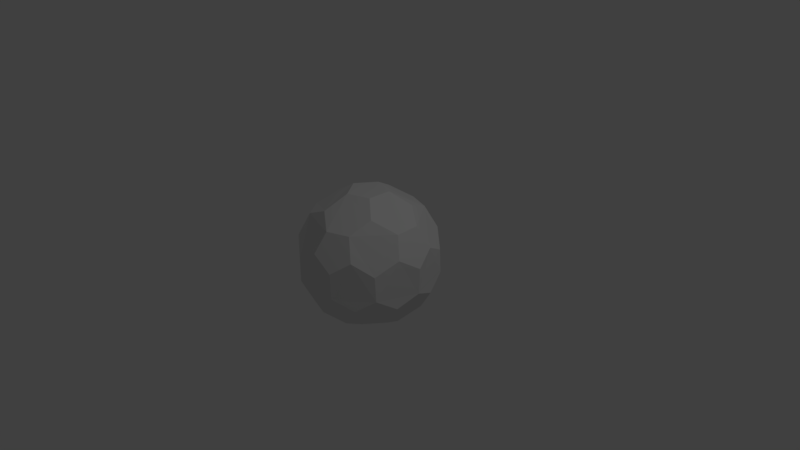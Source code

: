 # Source: football.t2.blend  (saved by Blender 2.79.0; exported with 4.5.12 LTS)
import bpy
from mathutils import Matrix  # noqa: F401  (used for matrix-valued properties, if any)

bpy.ops.wm.read_factory_settings(use_empty=True)
scene = bpy.context.scene
scene.name = 'Scene'

# ---- collections
col_collection_1 = bpy.data.collections.new('Collection 1'); scene.collection.children.link(col_collection_1)

# ---- world
world_world = bpy.data.worlds.new('World'); scene.world = world_world
world_world.color = (0.05088, 0.05088, 0.05088)
world_world.use_sun_shadow = False
world_world.sun_shadow_jitter_overblur = 0.0
world_world.cycles.sampling_method = 'MANUAL'

# ---- cameras
cam_camera = bpy.data.cameras.new('Camera')
cam_camera.clip_end = 100.0
cam_camera.lens = 35.0
cam_camera.sensor_width = 32.0
cam_camera.sensor_height = 18.0
cam_camera.ortho_scale = 7.314
cam_camera.dof.focus_distance = 0.0
cam_camera.dof.aperture_fstop = 128.0

# ---- lights
light_lamp = bpy.data.lights.new('Lamp', 'POINT')
light_lamp.transmission_factor = 0.0
light_lamp.cutoff_distance = 30.0
light_lamp.energy = 100.0
light_lamp.shadow_buffer_clip_start = 1.001
light_lamp.shadow_soft_size = 0.1
light_lamp.shadow_maximum_resolution = 0.006
light_lamp.use_absolute_resolution = True

# ---- meshes
me_icosphere = bpy.data.meshes.new('Icosphere')
me_icosphere.from_pydata([(-0.2248, -0.1633, -0.9024), (0.4756, -0.5475, -0.6047), (-0.7066, -0.1633, -0.6047), (-0.3737, 0.6215, -0.6047), (0.6677, 0.2832, -0.6047), (0.4756, 0.5475, -0.6047), (0.2878, -0.8858, 0.155), (0.009928, -0.8858, 0.3268), (-0.7535, -0.5475, 0.155), (-0.7535, 0.5475, 0.155), (-0.8394, 0.2832, 0.3268), (0.2878, 0.8858, 0.155), (0.009928, 0.8858, 0.3268), (0.063, 0.7225, 0.6047), (0.9314, 0.0, 0.155), (0.8456, -0.2643, 0.3268), (-0.2779, -1.49e-08, 0.9024), (-0.08588, -0.2643, 0.9024), (0.1528, -0.5367, -0.7496), (-0.3763, -0.6295, -0.5955), (0.07617, -0.2572, -0.9058), (0.5577, -0.02057, -0.7496), (-0.0753, -0.7234, -0.6029), (0.2822, -0.8684, -0.1986), (0.6648, -0.2952, -0.6029), (0.9131, 0.0, -0.1986), (0.2682, -0.007051, -0.9058), (0.07617, 0.2572, -0.9058), (-0.4632, 0.3111, -0.7496), (-0.4741, -0.3444, -0.7279), (-0.7387, -0.5367, -0.1986), (-0.2211, 0.1519, -0.9058), (0.1528, 0.5367, -0.7496), (-0.7113, 0.1519, -0.6029), (-0.7387, 0.5367, -0.1986), (-0.0753, 0.7234, -0.6029), (0.2822, 0.8684, -0.1986), (0.8342, -0.2881, -0.337), (0.7484, -0.5524, -0.1652), (0.8342, 0.2881, -0.337), (0.7562, 0.524, 0.1636), (-0.01623, -0.8824, -0.337), (-0.2941, -0.8824, -0.1652), (0.5318, -0.7044, -0.337), (0.7321, -0.5573, 0.1636), (-0.8443, -0.2572, -0.337), (-0.9198, -0.02057, 0.1636), (-0.5055, -0.7234, -0.337), (-0.3038, -0.8684, 0.1636), (-0.5055, 0.7234, -0.337), (-0.3038, 0.8684, 0.1636), (-0.8443, 0.2572, -0.337), (-0.9301, -0.007048, -0.1652), (0.5318, 0.7044, -0.337), (0.7566, 0.541, -0.1652), (-0.01623, 0.8824, -0.337), (-0.2941, 0.8824, -0.1652), (0.5033, -0.7305, 0.325), (0.3643, -0.6295, 0.6029), (-0.5392, -0.7044, 0.325), (-0.1811, -0.5573, 0.7279), (-0.8365, -0.2952, 0.325), (-0.586, 0.0, 0.7279), (-0.5392, 0.7044, 0.325), (-0.4862, 0.541, 0.6029), (0.8503, 0.2529, 0.325), (0.5033, 0.7305, 0.325), (0.3643, 0.6295, 0.6029), (0.7113, 0.1519, 0.6029), (0.4391, -0.3444, 0.7496), (0.0656, -0.7305, 0.5955), (0.2128, -0.1633, 0.9058), (0.715, -0.1633, 0.5955), (0.4632, 0.3111, 0.7496), (-0.4824, -0.5524, 0.5955), (-0.6745, -0.2881, 0.5955), (-0.6745, 0.2881, 0.5955), (-0.1919, 0.524, 0.7496), (-0.08958, 0.2529, 0.9058), (0.2211, 0.1519, 0.9058)], [], [(20, 0, 31, 27, 26), (1, 24, 37, 38, 43), (22, 41, 42, 47, 19), (2, 45, 52, 51, 33), (3, 49, 56, 55, 35), (4, 5, 53, 54, 39), (6, 57, 58, 70, 7), (8, 59, 74, 75, 61), (9, 10, 76, 64, 63), (11, 12, 13, 67, 66), (14, 65, 68, 72, 15), (79, 78, 16, 17, 71), (20, 18, 22, 19, 29, 0), (1, 18, 20, 26, 21, 24), (22, 18, 1, 43, 23, 41), (24, 21, 4, 39, 25, 37), (4, 21, 26, 27, 32, 5), (0, 29, 2, 33, 28, 31), (2, 29, 19, 47, 30, 45), (31, 28, 3, 35, 32, 27), (3, 28, 33, 51, 34, 49), (5, 32, 35, 55, 36, 53), (37, 25, 14, 15, 44, 38), (14, 25, 39, 54, 40, 65), (41, 23, 6, 7, 48, 42), (6, 23, 43, 38, 44, 57), (45, 30, 8, 61, 46, 52), (8, 30, 47, 42, 48, 59), (49, 34, 9, 63, 50, 56), (9, 34, 51, 52, 46, 10), (53, 36, 11, 66, 40, 54), (11, 36, 55, 56, 50, 12), (57, 44, 15, 72, 69, 58), (59, 48, 7, 70, 60, 74), (10, 46, 61, 75, 62, 76), (12, 50, 63, 64, 77, 13), (65, 40, 66, 67, 73, 68), (58, 69, 71, 17, 60, 70), (71, 69, 72, 68, 73, 79), (74, 60, 17, 16, 62, 75), (76, 62, 16, 78, 77, 64), (13, 77, 78, 79, 73, 67)])
me_icosphere.use_remesh_preserve_volume = False
me_icosphere.use_remesh_preserve_attributes = False
me_icosphere.use_mirror_vertex_groups = False
me_icosphere.update()

# ---- objects
ob_icosphere = bpy.data.objects.new('Icosphere', me_icosphere)
ob_lamp = bpy.data.objects.new('Lamp', light_lamp)
ob_camera = bpy.data.objects.new('Camera', cam_camera)

# ---- transforms, parenting, visibility, modifiers, constraints
ob_icosphere.location = (0.0, 0.0, 0.0)
ob_icosphere.lineart.crease_threshold = 0.0
ob_lamp.location = (4.076, 1.005, 5.904)
ob_lamp.rotation_euler = (0.6503, 0.05522, 1.866)
ob_lamp.lock_rotations_4d = False
ob_lamp.empty_display_type = 'ARROWS'
ob_lamp.color = (0.0, 0.0, 0.0, 0.0)
ob_lamp.lineart.crease_threshold = 0.0
ob_camera.location = (7.481, -6.508, 5.344)
ob_camera.rotation_euler = (1.109, 0.0, 0.8149)
ob_camera.lock_rotations_4d = False
ob_camera.empty_display_type = 'ARROWS'
ob_camera.color = (0.0, 0.0, 0.0, 0.0)
ob_camera.display_type = 'WIRE'
ob_camera.lineart.crease_threshold = 0.0

# ---- collection membership
col_collection_1.objects.link(ob_icosphere)
col_collection_1.objects.link(ob_lamp)
col_collection_1.objects.link(ob_camera)

# ---- scene / render settings (as saved in the file)
scene.camera = ob_camera
scene.frame_start = 1; scene.frame_end = 250; scene.frame_set(1)
scene.render.engine = 'BLENDER_EEVEE_NEXT'
scene.render.resolution_percentage = 50
scene.render.dither_intensity = 0.0
scene.cycles.use_denoising = False
scene.cycles.samples = 128
scene.cycles.sampling_pattern = 'TABULATED_SOBOL'
scene.cycles.use_adaptive_sampling = False
scene.cycles.use_light_tree = False
scene.cycles.blur_glossy = 0.0
scene.cycles.sample_clamp_indirect = 0.0
scene.view_settings.view_transform = 'Standard'
bpy.context.view_layer.update()
